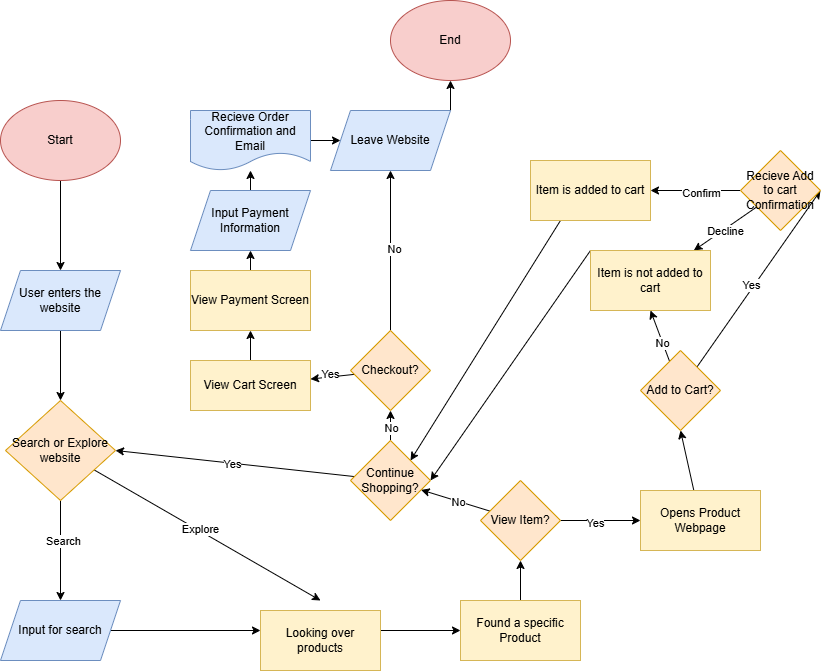

The diagram above was exported from draw.io. Its source (the exported page's mxGraphModel, read from the mxfile embedded in the PNG):
<mxGraphModel dx="821" dy="1094" grid="1" gridSize="10" guides="1" tooltips="1" connect="1" arrows="1" fold="1" page="1" pageScale="1" pageWidth="850" pageHeight="1100" math="0" shadow="0">
  <root>
    <mxCell id="0" />
    <mxCell id="1" parent="0" />
    <mxCell id="4" value="" style="edgeStyle=none;html=1;" edge="1" parent="1" source="2" target="3">
      <mxGeometry relative="1" as="geometry" />
    </mxCell>
    <mxCell id="2" value="Start" style="ellipse;whiteSpace=wrap;html=1;fillColor=#f8cecc;strokeColor=#b85450;" vertex="1" parent="1">
      <mxGeometry x="10" y="110" width="120" height="80" as="geometry" />
    </mxCell>
    <mxCell id="6" value="" style="edgeStyle=none;html=1;" edge="1" parent="1" source="3" target="5">
      <mxGeometry relative="1" as="geometry" />
    </mxCell>
    <mxCell id="3" value="User enters the website" style="shape=parallelogram;perimeter=parallelogramPerimeter;whiteSpace=wrap;html=1;fixedSize=1;fillColor=#dae8fc;strokeColor=#6c8ebf;" vertex="1" parent="1">
      <mxGeometry x="10" y="280" width="120" height="60" as="geometry" />
    </mxCell>
    <mxCell id="10" value="" style="edgeStyle=none;html=1;" edge="1" parent="1" source="5" target="9">
      <mxGeometry relative="1" as="geometry" />
    </mxCell>
    <mxCell id="11" value="Search" style="edgeLabel;html=1;align=center;verticalAlign=middle;resizable=0;points=[];" vertex="1" connectable="0" parent="10">
      <mxGeometry x="-0.1933" y="2" relative="1" as="geometry">
        <mxPoint as="offset" />
      </mxGeometry>
    </mxCell>
    <mxCell id="14" style="edgeStyle=none;html=1;entryX=0.5;entryY=0;entryDx=0;entryDy=0;" edge="1" parent="1" source="5">
      <mxGeometry relative="1" as="geometry">
        <mxPoint x="330" y="610" as="targetPoint" />
      </mxGeometry>
    </mxCell>
    <mxCell id="15" value="Explore" style="edgeLabel;html=1;align=center;verticalAlign=middle;resizable=0;points=[];" vertex="1" connectable="0" parent="14">
      <mxGeometry x="-0.0719" y="2" relative="1" as="geometry">
        <mxPoint x="-1" as="offset" />
      </mxGeometry>
    </mxCell>
    <mxCell id="5" value="Search or Explore website" style="rhombus;whiteSpace=wrap;html=1;fillColor=#ffe6cc;strokeColor=#d79b00;" vertex="1" parent="1">
      <mxGeometry x="15" y="410" width="110" height="100" as="geometry" />
    </mxCell>
    <mxCell id="13" value="" style="edgeStyle=none;html=1;" edge="1" parent="1" source="9">
      <mxGeometry relative="1" as="geometry">
        <mxPoint x="270" y="640" as="targetPoint" />
      </mxGeometry>
    </mxCell>
    <mxCell id="9" value="Input for search" style="shape=parallelogram;perimeter=parallelogramPerimeter;whiteSpace=wrap;html=1;fixedSize=1;fillColor=#dae8fc;strokeColor=#6c8ebf;" vertex="1" parent="1">
      <mxGeometry x="10" y="610" width="120" height="60" as="geometry" />
    </mxCell>
    <mxCell id="18" value="" style="edgeStyle=none;html=1;" edge="1" parent="1">
      <mxGeometry relative="1" as="geometry">
        <mxPoint x="370" y="640" as="sourcePoint" />
        <mxPoint x="470" y="640" as="targetPoint" />
      </mxGeometry>
    </mxCell>
    <mxCell id="23" value="" style="edgeStyle=none;html=1;entryX=1;entryY=0.5;entryDx=0;entryDy=0;" edge="1" parent="1" source="19" target="26">
      <mxGeometry relative="1" as="geometry">
        <mxPoint x="426" y="340" as="targetPoint" />
      </mxGeometry>
    </mxCell>
    <mxCell id="27" value="Yes" style="edgeLabel;html=1;align=center;verticalAlign=middle;resizable=0;points=[];" vertex="1" connectable="0" parent="23">
      <mxGeometry x="-0.0784" y="3" relative="1" as="geometry">
        <mxPoint as="offset" />
      </mxGeometry>
    </mxCell>
    <mxCell id="34" style="edgeStyle=none;html=1;entryX=0.5;entryY=1;entryDx=0;entryDy=0;" edge="1" parent="1" source="19" target="31">
      <mxGeometry relative="1" as="geometry" />
    </mxCell>
    <mxCell id="35" value="No" style="edgeLabel;html=1;align=center;verticalAlign=middle;resizable=0;points=[];" vertex="1" connectable="0" parent="34">
      <mxGeometry x="-0.2517" y="1" relative="1" as="geometry">
        <mxPoint as="offset" />
      </mxGeometry>
    </mxCell>
    <mxCell id="19" value="Add to Cart?" style="rhombus;whiteSpace=wrap;html=1;fillColor=#ffe6cc;strokeColor=#d79b00;" vertex="1" parent="1">
      <mxGeometry x="650" y="360" width="80" height="80" as="geometry" />
    </mxCell>
    <mxCell id="29" value="" style="edgeStyle=none;html=1;" edge="1" parent="1" source="26" target="28">
      <mxGeometry relative="1" as="geometry" />
    </mxCell>
    <mxCell id="30" value="Confirm" style="edgeLabel;html=1;align=center;verticalAlign=middle;resizable=0;points=[];" vertex="1" connectable="0" parent="29">
      <mxGeometry x="-0.0963" y="2" relative="1" as="geometry">
        <mxPoint as="offset" />
      </mxGeometry>
    </mxCell>
    <mxCell id="32" value="" style="edgeStyle=none;html=1;" edge="1" parent="1" source="26" target="31">
      <mxGeometry relative="1" as="geometry" />
    </mxCell>
    <mxCell id="33" value="Decline" style="edgeLabel;html=1;align=center;verticalAlign=middle;resizable=0;points=[];" vertex="1" connectable="0" parent="32">
      <mxGeometry x="0.0452" y="1" relative="1" as="geometry">
        <mxPoint as="offset" />
      </mxGeometry>
    </mxCell>
    <mxCell id="26" value="&lt;span style=&quot;color: rgb(0, 0, 0);&quot;&gt;Recieve Add to cart Confirmation&lt;/span&gt;" style="rhombus;whiteSpace=wrap;html=1;fillColor=#ffe6cc;strokeColor=#d79b00;" vertex="1" parent="1">
      <mxGeometry x="750" y="160" width="80" height="80" as="geometry" />
    </mxCell>
    <mxCell id="59" style="edgeStyle=none;html=1;exitX=0.25;exitY=1;exitDx=0;exitDy=0;entryX=1;entryY=0;entryDx=0;entryDy=0;" edge="1" parent="1" source="28" target="48">
      <mxGeometry relative="1" as="geometry" />
    </mxCell>
    <mxCell id="28" value="Item is added to cart" style="whiteSpace=wrap;html=1;fillColor=#fff2cc;strokeColor=#d6b656;" vertex="1" parent="1">
      <mxGeometry x="540" y="170" width="120" height="60" as="geometry" />
    </mxCell>
    <mxCell id="60" style="edgeStyle=none;html=1;exitX=0;exitY=0;exitDx=0;exitDy=0;entryX=1;entryY=0.5;entryDx=0;entryDy=0;" edge="1" parent="1" source="31" target="48">
      <mxGeometry relative="1" as="geometry" />
    </mxCell>
    <mxCell id="31" value="Item is not added to cart" style="whiteSpace=wrap;html=1;fillColor=#fff2cc;strokeColor=#d6b656;" vertex="1" parent="1">
      <mxGeometry x="600" y="260" width="120" height="60" as="geometry" />
    </mxCell>
    <mxCell id="36" value="&lt;span style=&quot;color: rgb(0, 0, 0);&quot;&gt;Looking over products&lt;/span&gt;" style="rounded=0;whiteSpace=wrap;html=1;fillColor=#fff2cc;strokeColor=#d6b656;" vertex="1" parent="1">
      <mxGeometry x="270" y="620" width="120" height="60" as="geometry" />
    </mxCell>
    <mxCell id="41" value="" style="edgeStyle=none;html=1;" edge="1" parent="1" source="38" target="40">
      <mxGeometry relative="1" as="geometry" />
    </mxCell>
    <mxCell id="38" value="&lt;span style=&quot;color: rgb(0, 0, 0);&quot;&gt;Found a specific Product&lt;/span&gt;" style="rounded=0;whiteSpace=wrap;html=1;fillColor=#fff2cc;strokeColor=#d6b656;" vertex="1" parent="1">
      <mxGeometry x="470" y="610" width="120" height="60" as="geometry" />
    </mxCell>
    <mxCell id="43" value="" style="edgeStyle=none;html=1;" edge="1" parent="1" source="40" target="42">
      <mxGeometry relative="1" as="geometry" />
    </mxCell>
    <mxCell id="44" value="Yes" style="edgeLabel;html=1;align=center;verticalAlign=middle;resizable=0;points=[];" vertex="1" connectable="0" parent="43">
      <mxGeometry x="-0.1254" y="-2" relative="1" as="geometry">
        <mxPoint as="offset" />
      </mxGeometry>
    </mxCell>
    <mxCell id="49" value="" style="edgeStyle=none;html=1;" edge="1" parent="1" source="40" target="48">
      <mxGeometry relative="1" as="geometry" />
    </mxCell>
    <mxCell id="50" value="No" style="edgeLabel;html=1;align=center;verticalAlign=middle;resizable=0;points=[];" vertex="1" connectable="0" parent="49">
      <mxGeometry x="-0.0439" y="1" relative="1" as="geometry">
        <mxPoint x="1" as="offset" />
      </mxGeometry>
    </mxCell>
    <mxCell id="40" value="View Item?" style="rhombus;whiteSpace=wrap;html=1;fillColor=#ffe6cc;strokeColor=#d79b00;rounded=0;" vertex="1" parent="1">
      <mxGeometry x="490" y="490" width="80" height="80" as="geometry" />
    </mxCell>
    <mxCell id="62" style="edgeStyle=none;html=1;entryX=0.5;entryY=1;entryDx=0;entryDy=0;" edge="1" parent="1" source="42" target="19">
      <mxGeometry relative="1" as="geometry" />
    </mxCell>
    <mxCell id="42" value="Opens Product Webpage" style="whiteSpace=wrap;html=1;fillColor=#fff2cc;strokeColor=#d6b656;rounded=0;" vertex="1" parent="1">
      <mxGeometry x="650" y="500" width="120" height="60" as="geometry" />
    </mxCell>
    <mxCell id="51" style="edgeStyle=none;html=1;entryX=1;entryY=0.5;entryDx=0;entryDy=0;" edge="1" parent="1" source="48" target="5">
      <mxGeometry relative="1" as="geometry" />
    </mxCell>
    <mxCell id="55" value="Yes" style="edgeLabel;html=1;align=center;verticalAlign=middle;resizable=0;points=[];" vertex="1" connectable="0" parent="51">
      <mxGeometry x="0.019" y="1" relative="1" as="geometry">
        <mxPoint as="offset" />
      </mxGeometry>
    </mxCell>
    <mxCell id="57" value="" style="edgeStyle=none;html=1;" edge="1" parent="1" source="48" target="56">
      <mxGeometry relative="1" as="geometry" />
    </mxCell>
    <mxCell id="58" value="No" style="edgeLabel;html=1;align=center;verticalAlign=middle;resizable=0;points=[];" vertex="1" connectable="0" parent="57">
      <mxGeometry x="-0.3913" y="-2" relative="1" as="geometry">
        <mxPoint x="-2" y="-4" as="offset" />
      </mxGeometry>
    </mxCell>
    <mxCell id="48" value="Continue Shopping?" style="rhombus;whiteSpace=wrap;html=1;fillColor=#ffe6cc;strokeColor=#d79b00;rounded=0;" vertex="1" parent="1">
      <mxGeometry x="360" y="450" width="80" height="80" as="geometry" />
    </mxCell>
    <mxCell id="64" style="edgeStyle=none;html=1;entryX=0.5;entryY=1;entryDx=0;entryDy=0;" edge="1" parent="1" source="56" target="77">
      <mxGeometry relative="1" as="geometry">
        <mxPoint x="360" y="160" as="targetPoint" />
      </mxGeometry>
    </mxCell>
    <mxCell id="65" value="No" style="edgeLabel;html=1;align=center;verticalAlign=middle;resizable=0;points=[];" vertex="1" connectable="0" parent="64">
      <mxGeometry x="0.0199" y="-3" relative="1" as="geometry">
        <mxPoint as="offset" />
      </mxGeometry>
    </mxCell>
    <mxCell id="68" value="" style="edgeStyle=none;html=1;" edge="1" parent="1" source="56" target="67">
      <mxGeometry relative="1" as="geometry" />
    </mxCell>
    <mxCell id="69" value="Yes" style="edgeLabel;html=1;align=center;verticalAlign=middle;resizable=0;points=[];" vertex="1" connectable="0" parent="68">
      <mxGeometry x="0.127" y="-3" relative="1" as="geometry">
        <mxPoint as="offset" />
      </mxGeometry>
    </mxCell>
    <mxCell id="56" value="Checkout?" style="rhombus;whiteSpace=wrap;html=1;fillColor=#ffe6cc;strokeColor=#d79b00;rounded=0;" vertex="1" parent="1">
      <mxGeometry x="360" y="340" width="80" height="80" as="geometry" />
    </mxCell>
    <mxCell id="71" value="" style="edgeStyle=none;html=1;" edge="1" parent="1" source="67" target="70">
      <mxGeometry relative="1" as="geometry" />
    </mxCell>
    <mxCell id="67" value="View Cart Screen" style="whiteSpace=wrap;html=1;fillColor=#fff2cc;strokeColor=#d6b656;rounded=0;" vertex="1" parent="1">
      <mxGeometry x="200" y="370" width="120" height="50" as="geometry" />
    </mxCell>
    <mxCell id="73" value="" style="edgeStyle=none;html=1;" edge="1" parent="1" source="70" target="72">
      <mxGeometry relative="1" as="geometry" />
    </mxCell>
    <mxCell id="70" value="View Payment Screen" style="whiteSpace=wrap;html=1;fillColor=#fff2cc;strokeColor=#d6b656;rounded=0;" vertex="1" parent="1">
      <mxGeometry x="200" y="280" width="120" height="60" as="geometry" />
    </mxCell>
    <mxCell id="75" value="" style="edgeStyle=none;html=1;" edge="1" parent="1" source="72" target="74">
      <mxGeometry relative="1" as="geometry" />
    </mxCell>
    <mxCell id="72" value="Input Payment Information" style="shape=parallelogram;perimeter=parallelogramPerimeter;whiteSpace=wrap;html=1;fixedSize=1;fillColor=#dae8fc;strokeColor=#6c8ebf;rounded=0;" vertex="1" parent="1">
      <mxGeometry x="200" y="200" width="120" height="60" as="geometry" />
    </mxCell>
    <mxCell id="76" style="edgeStyle=none;html=1;" edge="1" parent="1" source="74" target="77">
      <mxGeometry relative="1" as="geometry">
        <mxPoint x="300" y="120" as="targetPoint" />
      </mxGeometry>
    </mxCell>
    <mxCell id="74" value="Recieve Order Confirmation and Email" style="shape=document;whiteSpace=wrap;html=1;boundedLbl=1;fillColor=#dae8fc;strokeColor=#6c8ebf;rounded=0;" vertex="1" parent="1">
      <mxGeometry x="200" y="120" width="120" height="60" as="geometry" />
    </mxCell>
    <mxCell id="81" style="edgeStyle=none;html=1;exitX=1;exitY=0;exitDx=0;exitDy=0;" edge="1" parent="1" source="77" target="80">
      <mxGeometry relative="1" as="geometry" />
    </mxCell>
    <mxCell id="77" value="Leave Website" style="shape=parallelogram;perimeter=parallelogramPerimeter;whiteSpace=wrap;html=1;fixedSize=1;fillColor=#dae8fc;strokeColor=#6c8ebf;" vertex="1" parent="1">
      <mxGeometry x="340" y="120" width="120" height="60" as="geometry" />
    </mxCell>
    <mxCell id="80" value="End" style="ellipse;whiteSpace=wrap;html=1;fillColor=#f8cecc;strokeColor=#b85450;" vertex="1" parent="1">
      <mxGeometry x="400" y="10" width="120" height="80" as="geometry" />
    </mxCell>
  </root>
</mxGraphModel>